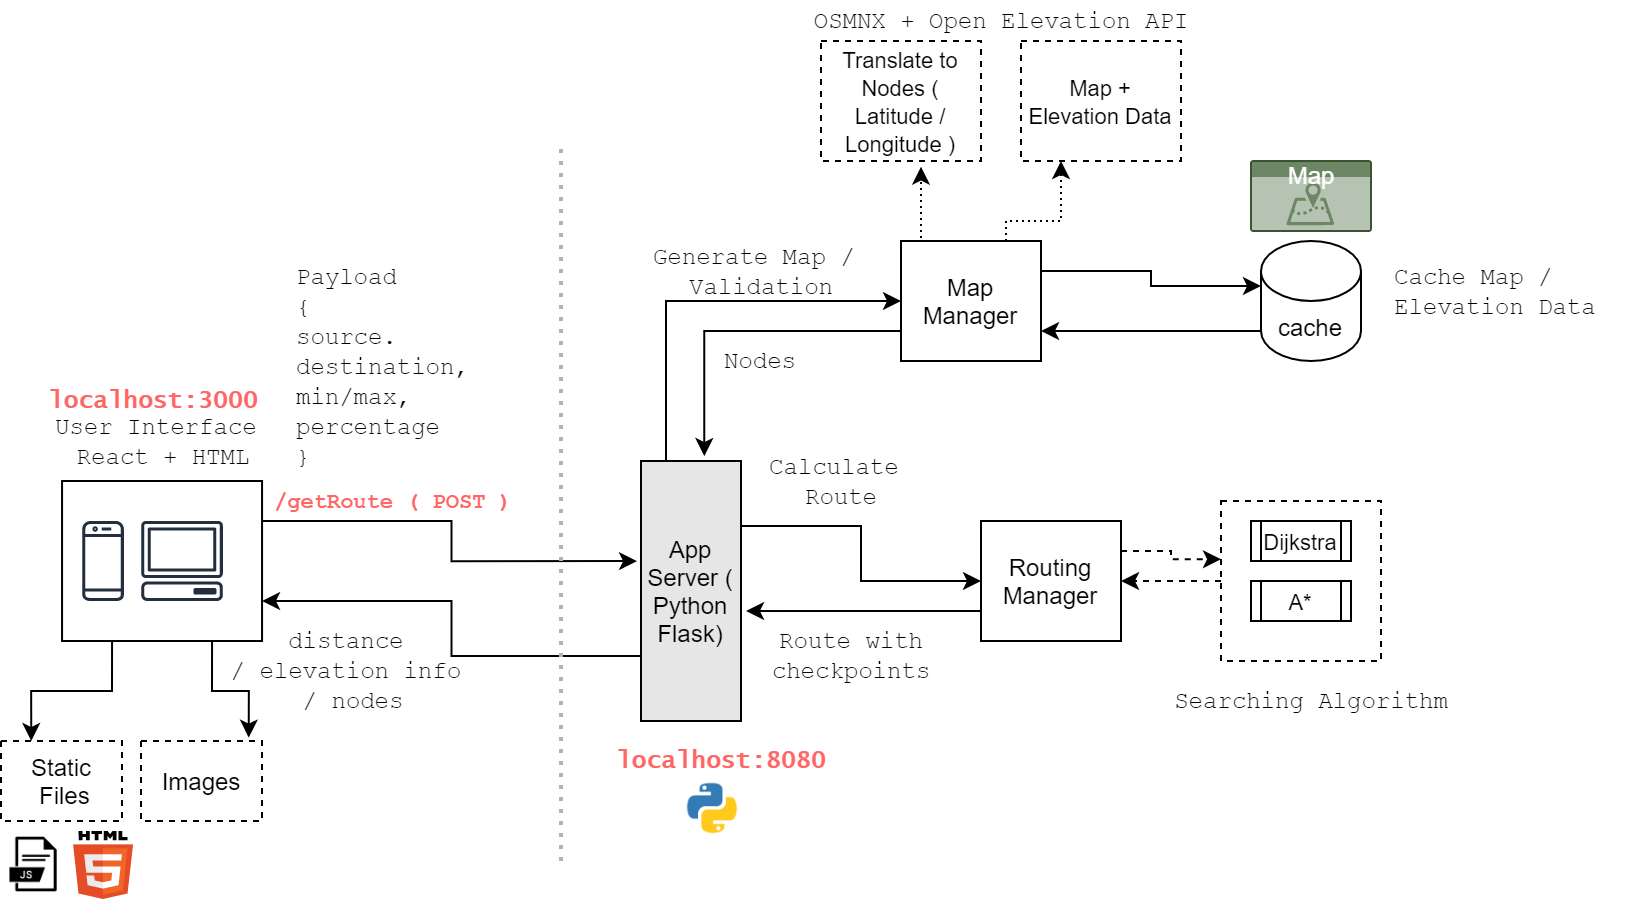

The diagram above was exported from draw.io. Its source (the exported page's mxGraphModel, read from the mxfile embedded in the PNG):
<mxGraphModel dx="2035" dy="1688" grid="1" gridSize="10" guides="1" tooltips="1" connect="1" arrows="1" fold="1" page="1" pageScale="1" pageWidth="850" pageHeight="1100" math="0" shadow="0">
  <root>
    <mxCell id="0" />
    <mxCell id="1" parent="0" />
    <mxCell id="bq-R_A6EKmbShOO8FWNe-61" style="edgeStyle=orthogonalEdgeStyle;rounded=0;orthogonalLoop=1;jettySize=auto;html=1;exitX=0;exitY=0.5;exitDx=0;exitDy=0;entryX=1;entryY=0.5;entryDx=0;entryDy=0;dashed=1;" edge="1" parent="1" source="bq-R_A6EKmbShOO8FWNe-56" target="bq-R_A6EKmbShOO8FWNe-39">
      <mxGeometry relative="1" as="geometry" />
    </mxCell>
    <mxCell id="bq-R_A6EKmbShOO8FWNe-56" value="" style="rounded=0;whiteSpace=wrap;html=1;dashed=1;" vertex="1" parent="1">
      <mxGeometry x="560" y="200" width="80" height="80" as="geometry" />
    </mxCell>
    <mxCell id="bq-R_A6EKmbShOO8FWNe-9" style="edgeStyle=orthogonalEdgeStyle;rounded=0;orthogonalLoop=1;jettySize=auto;html=1;exitX=1;exitY=0.25;exitDx=0;exitDy=0;entryX=-0.04;entryY=0.385;entryDx=0;entryDy=0;entryPerimeter=0;" edge="1" parent="1" source="bq-R_A6EKmbShOO8FWNe-2" target="bq-R_A6EKmbShOO8FWNe-6">
      <mxGeometry relative="1" as="geometry" />
    </mxCell>
    <mxCell id="bq-R_A6EKmbShOO8FWNe-54" style="edgeStyle=orthogonalEdgeStyle;rounded=0;orthogonalLoop=1;jettySize=auto;html=1;exitX=0.25;exitY=1;exitDx=0;exitDy=0;entryX=0.25;entryY=0;entryDx=0;entryDy=0;" edge="1" parent="1" source="bq-R_A6EKmbShOO8FWNe-2" target="bq-R_A6EKmbShOO8FWNe-52">
      <mxGeometry relative="1" as="geometry" />
    </mxCell>
    <mxCell id="bq-R_A6EKmbShOO8FWNe-55" style="edgeStyle=orthogonalEdgeStyle;rounded=0;orthogonalLoop=1;jettySize=auto;html=1;exitX=0.75;exitY=1;exitDx=0;exitDy=0;entryX=0.89;entryY=-0.042;entryDx=0;entryDy=0;entryPerimeter=0;" edge="1" parent="1" source="bq-R_A6EKmbShOO8FWNe-2" target="bq-R_A6EKmbShOO8FWNe-53">
      <mxGeometry relative="1" as="geometry" />
    </mxCell>
    <mxCell id="bq-R_A6EKmbShOO8FWNe-2" value="" style="rounded=0;whiteSpace=wrap;html=1;" vertex="1" parent="1">
      <mxGeometry x="-19.47" y="190" width="100" height="80" as="geometry" />
    </mxCell>
    <mxCell id="bq-R_A6EKmbShOO8FWNe-3" value="" style="outlineConnect=0;fontColor=#232F3E;gradientColor=none;fillColor=#232F3E;strokeColor=none;dashed=0;verticalLabelPosition=bottom;verticalAlign=top;align=center;html=1;fontSize=12;fontStyle=0;aspect=fixed;pointerEvents=1;shape=mxgraph.aws4.client;" vertex="1" parent="1">
      <mxGeometry x="20" y="210" width="41.05" height="40" as="geometry" />
    </mxCell>
    <mxCell id="bq-R_A6EKmbShOO8FWNe-4" value="" style="outlineConnect=0;fontColor=#232F3E;gradientColor=none;fillColor=#232F3E;strokeColor=none;dashed=0;verticalLabelPosition=bottom;verticalAlign=top;align=center;html=1;fontSize=12;fontStyle=0;aspect=fixed;pointerEvents=1;shape=mxgraph.aws4.mobile_client;" vertex="1" parent="1">
      <mxGeometry x="-9.469999999999999" y="210" width="21.03" height="40" as="geometry" />
    </mxCell>
    <mxCell id="bq-R_A6EKmbShOO8FWNe-5" value="&lt;font style=&quot;font-size: 12px&quot; face=&quot;Courier New&quot;&gt;User Interface &lt;br&gt;React + HTML&lt;/font&gt;" style="text;html=1;align=center;verticalAlign=middle;resizable=0;points=[];autosize=1;" vertex="1" parent="1">
      <mxGeometry x="-29.47" y="150" width="120" height="40" as="geometry" />
    </mxCell>
    <mxCell id="bq-R_A6EKmbShOO8FWNe-10" style="edgeStyle=orthogonalEdgeStyle;rounded=0;orthogonalLoop=1;jettySize=auto;html=1;exitX=0;exitY=0.75;exitDx=0;exitDy=0;entryX=1;entryY=0.75;entryDx=0;entryDy=0;" edge="1" parent="1" source="bq-R_A6EKmbShOO8FWNe-6" target="bq-R_A6EKmbShOO8FWNe-2">
      <mxGeometry relative="1" as="geometry" />
    </mxCell>
    <mxCell id="bq-R_A6EKmbShOO8FWNe-35" style="edgeStyle=orthogonalEdgeStyle;rounded=0;orthogonalLoop=1;jettySize=auto;html=1;exitX=0.25;exitY=0;exitDx=0;exitDy=0;entryX=0;entryY=0.5;entryDx=0;entryDy=0;" edge="1" parent="1" source="bq-R_A6EKmbShOO8FWNe-6" target="bq-R_A6EKmbShOO8FWNe-25">
      <mxGeometry relative="1" as="geometry" />
    </mxCell>
    <mxCell id="bq-R_A6EKmbShOO8FWNe-42" style="edgeStyle=orthogonalEdgeStyle;rounded=0;orthogonalLoop=1;jettySize=auto;html=1;exitX=1;exitY=0.25;exitDx=0;exitDy=0;entryX=0;entryY=0.5;entryDx=0;entryDy=0;" edge="1" parent="1" source="bq-R_A6EKmbShOO8FWNe-6" target="bq-R_A6EKmbShOO8FWNe-39">
      <mxGeometry relative="1" as="geometry" />
    </mxCell>
    <mxCell id="bq-R_A6EKmbShOO8FWNe-6" value="App Server ( Python Flask)" style="rounded=0;whiteSpace=wrap;html=1;fillColor=#E6E6E6;" vertex="1" parent="1">
      <mxGeometry x="270" y="180" width="50" height="130" as="geometry" />
    </mxCell>
    <mxCell id="bq-R_A6EKmbShOO8FWNe-7" value="&lt;font color=&quot;#ff6666&quot; face=&quot;Lucida Console&quot;&gt;&lt;b&gt;localhost:8080&lt;/b&gt;&lt;/font&gt;" style="text;html=1;align=center;verticalAlign=middle;resizable=0;points=[];autosize=1;" vertex="1" parent="1">
      <mxGeometry x="250" y="320" width="120" height="20" as="geometry" />
    </mxCell>
    <mxCell id="bq-R_A6EKmbShOO8FWNe-8" value="&lt;b&gt;&lt;font color=&quot;#ff6666&quot; face=&quot;Lucida Console&quot;&gt;localhost:3000&lt;/font&gt;&lt;/b&gt;" style="text;html=1;align=center;verticalAlign=middle;resizable=0;points=[];autosize=1;" vertex="1" parent="1">
      <mxGeometry x="-34.47" y="140" width="120" height="20" as="geometry" />
    </mxCell>
    <mxCell id="bq-R_A6EKmbShOO8FWNe-11" value="&lt;font style=&quot;font-size: 11px&quot; face=&quot;Courier New&quot; color=&quot;#ff6666&quot;&gt;&lt;b&gt;/getRoute ( POST )&lt;/b&gt;&lt;/font&gt;" style="text;html=1;align=center;verticalAlign=middle;resizable=0;points=[];autosize=1;" vertex="1" parent="1">
      <mxGeometry x="80.53" y="190" width="130" height="20" as="geometry" />
    </mxCell>
    <mxCell id="bq-R_A6EKmbShOO8FWNe-12" value="&lt;font style=&quot;font-size: 12px&quot; face=&quot;Courier New&quot;&gt;distance &lt;br&gt;/ elevation info &lt;br&gt;/ nodes&lt;/font&gt;" style="text;html=1;align=center;verticalAlign=middle;resizable=0;points=[];autosize=1;" vertex="1" parent="1">
      <mxGeometry x="61.05" y="260" width="130" height="50" as="geometry" />
    </mxCell>
    <mxCell id="bq-R_A6EKmbShOO8FWNe-13" value="&lt;font face=&quot;Courier New&quot;&gt;Payload&lt;br&gt;{ &lt;br&gt;source.&lt;br&gt;destination,&lt;br&gt;min/max,&lt;br&gt;percentage&lt;br&gt;}&lt;br&gt;&amp;nbsp;&lt;/font&gt;" style="text;html=1;align=left;verticalAlign=middle;resizable=0;points=[];autosize=1;" vertex="1" parent="1">
      <mxGeometry x="95.53" y="75" width="100" height="130" as="geometry" />
    </mxCell>
    <mxCell id="bq-R_A6EKmbShOO8FWNe-31" style="edgeStyle=orthogonalEdgeStyle;rounded=0;orthogonalLoop=1;jettySize=auto;html=1;exitX=0;exitY=1;exitDx=0;exitDy=-15;exitPerimeter=0;entryX=1;entryY=0.75;entryDx=0;entryDy=0;" edge="1" parent="1" source="bq-R_A6EKmbShOO8FWNe-23" target="bq-R_A6EKmbShOO8FWNe-25">
      <mxGeometry relative="1" as="geometry" />
    </mxCell>
    <mxCell id="bq-R_A6EKmbShOO8FWNe-23" value="cache&lt;br&gt;" style="shape=cylinder3;whiteSpace=wrap;html=1;boundedLbl=1;backgroundOutline=1;size=15;" vertex="1" parent="1">
      <mxGeometry x="580" y="70" width="50" height="60" as="geometry" />
    </mxCell>
    <mxCell id="bq-R_A6EKmbShOO8FWNe-30" style="edgeStyle=orthogonalEdgeStyle;rounded=0;orthogonalLoop=1;jettySize=auto;html=1;exitX=1;exitY=0.25;exitDx=0;exitDy=0;entryX=0;entryY=0;entryDx=0;entryDy=22.5;entryPerimeter=0;" edge="1" parent="1" source="bq-R_A6EKmbShOO8FWNe-25" target="bq-R_A6EKmbShOO8FWNe-23">
      <mxGeometry relative="1" as="geometry" />
    </mxCell>
    <mxCell id="bq-R_A6EKmbShOO8FWNe-36" style="edgeStyle=orthogonalEdgeStyle;rounded=0;orthogonalLoop=1;jettySize=auto;html=1;exitX=0;exitY=0.75;exitDx=0;exitDy=0;entryX=0.633;entryY=-0.019;entryDx=0;entryDy=0;entryPerimeter=0;" edge="1" parent="1" source="bq-R_A6EKmbShOO8FWNe-25" target="bq-R_A6EKmbShOO8FWNe-6">
      <mxGeometry relative="1" as="geometry" />
    </mxCell>
    <mxCell id="bq-R_A6EKmbShOO8FWNe-70" style="edgeStyle=orthogonalEdgeStyle;rounded=0;orthogonalLoop=1;jettySize=auto;html=1;exitX=0.25;exitY=0;exitDx=0;exitDy=0;entryX=0.625;entryY=1.047;entryDx=0;entryDy=0;entryPerimeter=0;dashed=1;dashPattern=1 2;" edge="1" parent="1" source="bq-R_A6EKmbShOO8FWNe-25" target="bq-R_A6EKmbShOO8FWNe-66">
      <mxGeometry relative="1" as="geometry" />
    </mxCell>
    <mxCell id="bq-R_A6EKmbShOO8FWNe-71" style="edgeStyle=orthogonalEdgeStyle;rounded=0;orthogonalLoop=1;jettySize=auto;html=1;exitX=0.75;exitY=0;exitDx=0;exitDy=0;entryX=0.25;entryY=1;entryDx=0;entryDy=0;dashed=1;dashPattern=1 2;strokeColor=#000000;" edge="1" parent="1" source="bq-R_A6EKmbShOO8FWNe-25" target="bq-R_A6EKmbShOO8FWNe-69">
      <mxGeometry relative="1" as="geometry">
        <Array as="points">
          <mxPoint x="453" y="60" />
          <mxPoint x="480" y="60" />
        </Array>
      </mxGeometry>
    </mxCell>
    <mxCell id="bq-R_A6EKmbShOO8FWNe-25" value="Map Manager" style="rounded=0;whiteSpace=wrap;html=1;" vertex="1" parent="1">
      <mxGeometry x="400" y="70" width="70" height="60" as="geometry" />
    </mxCell>
    <mxCell id="bq-R_A6EKmbShOO8FWNe-33" value="&lt;font face=&quot;Courier New&quot; style=&quot;font-size: 12px&quot;&gt;Cache Map /&lt;br&gt;Elevation Data&lt;/font&gt;" style="text;html=1;align=left;verticalAlign=middle;resizable=0;points=[];autosize=1;" vertex="1" parent="1">
      <mxGeometry x="645" y="75" width="120" height="40" as="geometry" />
    </mxCell>
    <mxCell id="bq-R_A6EKmbShOO8FWNe-34" value="&lt;font style=&quot;font-size: 12px&quot; face=&quot;Courier New&quot;&gt;OSMNX + Open Elevation API&lt;/font&gt;" style="text;html=1;align=center;verticalAlign=middle;resizable=0;points=[];autosize=1;" vertex="1" parent="1">
      <mxGeometry x="350" y="-50" width="200" height="20" as="geometry" />
    </mxCell>
    <mxCell id="bq-R_A6EKmbShOO8FWNe-37" value="&lt;font face=&quot;Courier New&quot;&gt;Generate Map / &lt;br&gt;Validation&lt;br&gt;&lt;/font&gt;" style="text;html=1;align=center;verticalAlign=middle;resizable=0;points=[];autosize=1;" vertex="1" parent="1">
      <mxGeometry x="270" y="65" width="120" height="40" as="geometry" />
    </mxCell>
    <mxCell id="bq-R_A6EKmbShOO8FWNe-38" value="&lt;font style=&quot;font-size: 12px&quot; face=&quot;Courier New&quot;&gt;Nodes&lt;/font&gt;" style="text;html=1;strokeColor=none;fillColor=none;align=center;verticalAlign=middle;whiteSpace=wrap;rounded=0;" vertex="1" parent="1">
      <mxGeometry x="300" y="120" width="60" height="20" as="geometry" />
    </mxCell>
    <mxCell id="bq-R_A6EKmbShOO8FWNe-43" style="edgeStyle=orthogonalEdgeStyle;rounded=0;orthogonalLoop=1;jettySize=auto;html=1;exitX=0;exitY=0.75;exitDx=0;exitDy=0;entryX=1.05;entryY=0.577;entryDx=0;entryDy=0;entryPerimeter=0;" edge="1" parent="1" source="bq-R_A6EKmbShOO8FWNe-39" target="bq-R_A6EKmbShOO8FWNe-6">
      <mxGeometry relative="1" as="geometry" />
    </mxCell>
    <mxCell id="bq-R_A6EKmbShOO8FWNe-60" style="edgeStyle=orthogonalEdgeStyle;rounded=0;orthogonalLoop=1;jettySize=auto;html=1;exitX=1;exitY=0.25;exitDx=0;exitDy=0;entryX=0;entryY=0.364;entryDx=0;entryDy=0;entryPerimeter=0;dashed=1;" edge="1" parent="1" source="bq-R_A6EKmbShOO8FWNe-39" target="bq-R_A6EKmbShOO8FWNe-56">
      <mxGeometry relative="1" as="geometry" />
    </mxCell>
    <mxCell id="bq-R_A6EKmbShOO8FWNe-39" value="Routing&lt;br&gt;Manager" style="rounded=0;whiteSpace=wrap;html=1;" vertex="1" parent="1">
      <mxGeometry x="440" y="210" width="70" height="60" as="geometry" />
    </mxCell>
    <mxCell id="bq-R_A6EKmbShOO8FWNe-40" value="&lt;font style=&quot;font-size: 11px&quot;&gt;Dijkstra&lt;/font&gt;" style="shape=process;whiteSpace=wrap;html=1;backgroundOutline=1;" vertex="1" parent="1">
      <mxGeometry x="575" y="210" width="50" height="20" as="geometry" />
    </mxCell>
    <mxCell id="bq-R_A6EKmbShOO8FWNe-41" value="&lt;font style=&quot;font-size: 11px&quot;&gt;A*&lt;/font&gt;" style="shape=process;whiteSpace=wrap;html=1;backgroundOutline=1;" vertex="1" parent="1">
      <mxGeometry x="575" y="240" width="50" height="20" as="geometry" />
    </mxCell>
    <mxCell id="bq-R_A6EKmbShOO8FWNe-49" value="&lt;font face=&quot;Courier New&quot; style=&quot;font-size: 12px&quot;&gt;Calculate &lt;br&gt;Route&lt;/font&gt;" style="text;html=1;align=center;verticalAlign=middle;resizable=0;points=[];autosize=1;" vertex="1" parent="1">
      <mxGeometry x="330" y="170" width="80" height="40" as="geometry" />
    </mxCell>
    <mxCell id="bq-R_A6EKmbShOO8FWNe-50" value="&lt;font style=&quot;font-size: 12px&quot; face=&quot;Courier New&quot;&gt;Route with&lt;br&gt;checkpoints&lt;br&gt;&amp;nbsp;&lt;/font&gt;" style="text;html=1;align=center;verticalAlign=middle;resizable=0;points=[];autosize=1;" vertex="1" parent="1">
      <mxGeometry x="330" y="260" width="90" height="50" as="geometry" />
    </mxCell>
    <mxCell id="bq-R_A6EKmbShOO8FWNe-52" value="Static&lt;br&gt;&amp;nbsp;Files" style="rounded=0;whiteSpace=wrap;html=1;dashed=1;" vertex="1" parent="1">
      <mxGeometry x="-50" y="320" width="60.53" height="40" as="geometry" />
    </mxCell>
    <mxCell id="bq-R_A6EKmbShOO8FWNe-53" value="Images" style="rounded=0;whiteSpace=wrap;html=1;dashed=1;" vertex="1" parent="1">
      <mxGeometry x="20" y="320" width="60.53" height="40" as="geometry" />
    </mxCell>
    <mxCell id="bq-R_A6EKmbShOO8FWNe-57" value="&lt;font face=&quot;Courier New&quot;&gt;Searching Algorithm&lt;/font&gt;" style="text;html=1;align=center;verticalAlign=middle;resizable=0;points=[];autosize=1;" vertex="1" parent="1">
      <mxGeometry x="530" y="290" width="150" height="20" as="geometry" />
    </mxCell>
    <mxCell id="bq-R_A6EKmbShOO8FWNe-63" value="Map" style="html=1;labelPosition=center;verticalLabelPosition=middle;verticalAlign=top;align=center;fontSize=12;outlineConnect=0;spacingTop=-6;shape=mxgraph.sitemap.map;fillColor=#6d8764;strokeColor=#3A5431;fontColor=#ffffff;shadow=0;" vertex="1" parent="1">
      <mxGeometry x="575" y="30" width="60" height="35" as="geometry" />
    </mxCell>
    <mxCell id="bq-R_A6EKmbShOO8FWNe-65" value="" style="endArrow=none;dashed=1;html=1;strokeWidth=2;strokeColor=#B3B3B3;dashPattern=1 2;" edge="1" parent="1">
      <mxGeometry width="50" height="50" relative="1" as="geometry">
        <mxPoint x="230" y="380" as="sourcePoint" />
        <mxPoint x="230" y="20" as="targetPoint" />
      </mxGeometry>
    </mxCell>
    <mxCell id="bq-R_A6EKmbShOO8FWNe-66" value="&lt;font style=&quot;font-size: 11px&quot;&gt;Translate to Nodes ( Latitude / Longitude )&lt;/font&gt;" style="rounded=0;whiteSpace=wrap;html=1;shadow=0;dashed=1;" vertex="1" parent="1">
      <mxGeometry x="360" y="-30" width="80" height="60" as="geometry" />
    </mxCell>
    <mxCell id="bq-R_A6EKmbShOO8FWNe-69" value="&lt;font style=&quot;font-size: 11px&quot;&gt;Map + Elevation Data&lt;/font&gt;" style="rounded=0;whiteSpace=wrap;html=1;shadow=0;dashed=1;" vertex="1" parent="1">
      <mxGeometry x="460" y="-30" width="80" height="60" as="geometry" />
    </mxCell>
    <mxCell id="bq-R_A6EKmbShOO8FWNe-76" value="" style="shape=image;html=1;verticalAlign=top;verticalLabelPosition=bottom;labelBackgroundColor=#ffffff;imageAspect=0;aspect=fixed;image=https://cdn4.iconfinder.com/data/icons/logos-and-brands/512/267_Python_logo-128.png;shadow=0;dashed=1;fillColor=#CCFFFF;gradientColor=none;" vertex="1" parent="1">
      <mxGeometry x="292" y="340" width="28" height="28" as="geometry" />
    </mxCell>
    <mxCell id="bq-R_A6EKmbShOO8FWNe-77" value="" style="shape=image;html=1;verticalAlign=top;verticalLabelPosition=bottom;labelBackgroundColor=#ffffff;imageAspect=0;aspect=fixed;image=https://cdn3.iconfinder.com/data/icons/file-extension-names-vol-3-2/512/48-128.png;shadow=0;dashed=1;fillColor=#CCFFFF;gradientColor=none;" vertex="1" parent="1">
      <mxGeometry x="-47.47" y="368" width="28" height="28" as="geometry" />
    </mxCell>
    <mxCell id="bq-R_A6EKmbShOO8FWNe-79" value="" style="dashed=0;outlineConnect=0;html=1;align=center;labelPosition=center;verticalLabelPosition=bottom;verticalAlign=top;shape=mxgraph.weblogos.html5;shadow=0;fillColor=#CCFFFF;gradientColor=none;" vertex="1" parent="1">
      <mxGeometry x="-13.96" y="365" width="30" height="34" as="geometry" />
    </mxCell>
  </root>
</mxGraphModel>